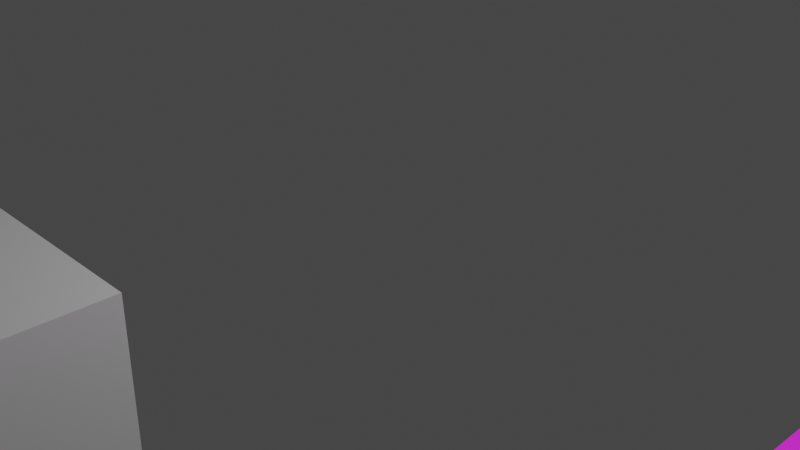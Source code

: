 # Source: basic_faces.blend  (saved by Blender 3.3.6; exported with 4.5.12 LTS)
import bpy
from mathutils import Matrix  # noqa: F401  (used for matrix-valued properties, if any)

bpy.ops.wm.read_factory_settings(use_empty=True)
scene = bpy.context.scene
scene.name = 'Scene'

# ---- collections
col_collection = bpy.data.collections.new('Collection'); scene.collection.children.link(col_collection)

# ---- images (referenced by path relative to the original .blend; pixels are not part of the script)
import os
ASSET_DIR = os.environ.get("B2B_ASSET_DIR", "")  # directory of the original .blend (textures are referenced by path, not embedded)
HERE = os.path.dirname(os.path.abspath(__file__))  # packed textures are extracted next to this script under _unpacked/

def load_image(name, relpath, width, height, colorspace="sRGB"):
    """Load a texture the original file referenced (path relative to the .blend, or extracted next to this script)."""
    p = next((c for c in (os.path.join(HERE, relpath), os.path.join(ASSET_DIR, relpath)) if relpath and os.path.exists(c)), "")
    if p:
        img = bpy.data.images.load(p, check_existing=True)
        img.name = name
    else:  # same state as the original file: an image datablock whose file is absent (Cycles renders it pink)
        img = bpy.data.images.new(name, width, height)
        img.source = "FILE"
        img.filepath = "//" + (relpath or name)
    img.colorspace_settings.name = colorspace
    return img
img_front_png = load_image('front.png', 'front.png', 1024, 1024, 'sRGB')
img_back_png = load_image('back.png', 'back.png', 1024, 1024, 'sRGB')
img_left_png = load_image('left.png', 'left.png', 1024, 1024, 'sRGB')
img_right_png = load_image('right.png', 'right.png', 1024, 1024, 'sRGB')
img_top_png = load_image('top.png', 'top.png', 1024, 1024, 'sRGB')
img_down_png = load_image('down.png', 'down.png', 1024, 1024, 'sRGB')

# ---- materials (node trees are filled in below, after node groups)
mat_material = bpy.data.materials.new('Material')
mat_material.alpha_threshold = 0.0
mat_material.use_transparent_shadow = False
mat_material.roughness = 0.5
mat_material.line_color = (0.0, 0.0, 0.0, 1.0)
mat_front = bpy.data.materials.new('Front')
mat_front.use_transparent_shadow = False
mat_back = bpy.data.materials.new('back')
mat_back.use_transparent_shadow = False
mat_left = bpy.data.materials.new('left')
mat_left.use_transparent_shadow = False
mat_right = bpy.data.materials.new('right')
mat_right.use_transparent_shadow = False
mat_top = bpy.data.materials.new('top')
mat_top.use_transparent_shadow = False
mat_down = bpy.data.materials.new('down')
mat_down.use_transparent_shadow = False

# ---- material node trees
mat_material.use_nodes = True; mat_material.node_tree.nodes.clear()
_N = mat_material.node_tree.nodes; _L = mat_material.node_tree.links
n0 = _N.new('ShaderNodeOutputMaterial'); n0.name = 'Material Output'; n0.location = (300, 300)
n1 = _N.new('ShaderNodeBsdfPrincipled'); n1.name = 'Principled BSDF'; n1.location = (10, 300)
n1.distribution = 'GGX'
n1.subsurface_method = 'RANDOM_WALK_SKIN'
n1.inputs[3].default_value = 1.45
n1.inputs[27].default_value = (0.0, 0.0, 0.0, 1.0)
n1.inputs[28].default_value = 1.0
_L.new(n1.outputs[0], n0.inputs[0])
n0.is_active_output = True
mat_front.use_nodes = True; mat_front.node_tree.nodes.clear()
_N = mat_front.node_tree.nodes; _L = mat_front.node_tree.links
n0 = _N.new('ShaderNodeBsdfPrincipled'); n0.name = 'Principled BSDF'; n0.location = (10, 300)
n0.distribution = 'GGX'
n0.subsurface_method = 'RANDOM_WALK_SKIN'
n0.inputs[3].default_value = 1.45
n0.inputs[27].default_value = (0.0, 0.0, 0.0, 1.0)
n0.inputs[28].default_value = 1.0
n1 = _N.new('ShaderNodeOutputMaterial'); n1.name = 'Material Output'; n1.location = (300, 300)
n2 = _N.new('ShaderNodeTexImage'); n2.name = 'Image Texture'; n2.location = (-280, 280)
n2.image = img_front_png
_L.new(n0.outputs[0], n1.inputs[0])
_L.new(n2.outputs[0], n0.inputs[0])
n1.is_active_output = True
mat_back.use_nodes = True; mat_back.node_tree.nodes.clear()
_N = mat_back.node_tree.nodes; _L = mat_back.node_tree.links
n0 = _N.new('ShaderNodeBsdfPrincipled'); n0.name = 'Principled BSDF'; n0.location = (10, 300)
n0.distribution = 'GGX'
n0.subsurface_method = 'RANDOM_WALK_SKIN'
n0.inputs[3].default_value = 1.45
n0.inputs[27].default_value = (0.0, 0.0, 0.0, 1.0)
n0.inputs[28].default_value = 1.0
n1 = _N.new('ShaderNodeOutputMaterial'); n1.name = 'Material Output'; n1.location = (300, 300)
n2 = _N.new('ShaderNodeTexImage'); n2.name = 'Image Texture'; n2.location = (-280, 280)
n2.image = img_back_png
_L.new(n0.outputs[0], n1.inputs[0])
_L.new(n2.outputs[0], n0.inputs[0])
n1.is_active_output = True
mat_left.use_nodes = True; mat_left.node_tree.nodes.clear()
_N = mat_left.node_tree.nodes; _L = mat_left.node_tree.links
n0 = _N.new('ShaderNodeBsdfPrincipled'); n0.name = 'Principled BSDF'; n0.location = (10, 300)
n0.distribution = 'GGX'
n0.subsurface_method = 'RANDOM_WALK_SKIN'
n0.inputs[3].default_value = 1.45
n0.inputs[27].default_value = (0.0, 0.0, 0.0, 1.0)
n0.inputs[28].default_value = 1.0
n1 = _N.new('ShaderNodeOutputMaterial'); n1.name = 'Material Output'; n1.location = (300, 300)
n2 = _N.new('ShaderNodeTexImage'); n2.name = 'Image Texture'; n2.location = (-280, 280)
n2.image = img_left_png
_L.new(n0.outputs[0], n1.inputs[0])
_L.new(n2.outputs[0], n0.inputs[0])
n1.is_active_output = True
mat_right.use_nodes = True; mat_right.node_tree.nodes.clear()
_N = mat_right.node_tree.nodes; _L = mat_right.node_tree.links
n0 = _N.new('ShaderNodeBsdfPrincipled'); n0.name = 'Principled BSDF'; n0.location = (10, 300)
n0.distribution = 'GGX'
n0.subsurface_method = 'RANDOM_WALK_SKIN'
n0.inputs[3].default_value = 1.45
n0.inputs[27].default_value = (0.0, 0.0, 0.0, 1.0)
n0.inputs[28].default_value = 1.0
n1 = _N.new('ShaderNodeOutputMaterial'); n1.name = 'Material Output'; n1.location = (300, 300)
n2 = _N.new('ShaderNodeTexImage'); n2.name = 'Image Texture'; n2.location = (-280, 280)
n2.image = img_right_png
_L.new(n0.outputs[0], n1.inputs[0])
_L.new(n2.outputs[0], n0.inputs[0])
n1.is_active_output = True
mat_top.use_nodes = True; mat_top.node_tree.nodes.clear()
_N = mat_top.node_tree.nodes; _L = mat_top.node_tree.links
n0 = _N.new('ShaderNodeBsdfPrincipled'); n0.name = 'Principled BSDF'; n0.location = (10, 300)
n0.distribution = 'GGX'
n0.subsurface_method = 'RANDOM_WALK_SKIN'
n0.inputs[3].default_value = 1.45
n0.inputs[27].default_value = (0.0, 0.0, 0.0, 1.0)
n0.inputs[28].default_value = 1.0
n1 = _N.new('ShaderNodeOutputMaterial'); n1.name = 'Material Output'; n1.location = (300, 300)
n2 = _N.new('ShaderNodeTexImage'); n2.name = 'Image Texture'; n2.location = (-280, 280)
n2.image = img_top_png
_L.new(n0.outputs[0], n1.inputs[0])
_L.new(n2.outputs[0], n0.inputs[0])
n1.is_active_output = True
mat_down.use_nodes = True; mat_down.node_tree.nodes.clear()
_N = mat_down.node_tree.nodes; _L = mat_down.node_tree.links
n0 = _N.new('ShaderNodeBsdfPrincipled'); n0.name = 'Principled BSDF'; n0.location = (10, 300)
n0.distribution = 'GGX'
n0.subsurface_method = 'RANDOM_WALK_SKIN'
n0.inputs[3].default_value = 1.45
n0.inputs[27].default_value = (0.0, 0.0, 0.0, 1.0)
n0.inputs[28].default_value = 1.0
n1 = _N.new('ShaderNodeOutputMaterial'); n1.name = 'Material Output'; n1.location = (300, 300)
n2 = _N.new('ShaderNodeTexImage'); n2.name = 'Image Texture'; n2.location = (-280, 280)
n2.image = img_down_png
_L.new(n0.outputs[0], n1.inputs[0])
_L.new(n2.outputs[0], n0.inputs[0])
n1.is_active_output = True

# ---- world
world_world = bpy.data.worlds.new('World'); scene.world = world_world
world_world.use_nodes = True; world_world.node_tree.nodes.clear()
_N = world_world.node_tree.nodes; _L = world_world.node_tree.links
n0 = _N.new('ShaderNodeOutputWorld'); n0.name = 'World Output'; n0.location = (300, 300)
n1 = _N.new('ShaderNodeBackground'); n1.name = 'Background'; n1.location = (10, 300)
n1.inputs[0].default_value = (0.05088, 0.05088, 0.05088, 1.0)
_L.new(n1.outputs[0], n0.inputs[0])
n0.is_active_output = True
world_world.color = (0.05088, 0.05088, 0.05088)
world_world.use_sun_shadow = False
world_world.sun_shadow_jitter_overblur = 0.0

# ---- cameras
cam_camera = bpy.data.cameras.new('Camera')
cam_camera.clip_end = 100.0
cam_camera.ortho_scale = 7.314

# ---- lights
light_light = bpy.data.lights.new('Light', 'POINT')
light_light.transmission_factor = 0.0
light_light.energy = 1000.0
light_light.shadow_soft_size = 0.1
light_light.shadow_maximum_resolution = 0.006
light_light.use_absolute_resolution = True

# ---- meshes
me_cube = bpy.data.meshes.new('Cube')
me_cube.from_pydata([(1.0, 1.0, 1.0), (1.0, 1.0, -1.0), (1.0, -1.0, 1.0), (1.0, -1.0, -1.0), (-1.0, 1.0, 1.0), (-1.0, 1.0, -1.0), (-1.0, -1.0, 1.0), (-1.0, -1.0, -1.0)], [], [(0, 4, 6, 2), (3, 2, 6, 7), (7, 6, 4, 5), (5, 1, 3, 7), (1, 0, 2, 3), (5, 4, 0, 1)])
_uv = me_cube.uv_layers.new(name='UVMap')
_uv.uv.foreach_set('vector', [0.625, 0.5, 0.875, 0.5, 0.875, 0.75, 0.625, 0.75, 0.375, 0.75, 0.625, 0.75, 0.625, 1.0, 0.375, 1.0, 0.375, 0.0, 0.625, 0.0, 0.625, 0.25, 0.375, 0.25, 0.125, 0.5, 0.375, 0.5, 0.375, 0.75, 0.125, 0.75, 0.375, 0.5, 0.625, 0.5, 0.625, 0.75, 0.375, 0.75, 0.375, 0.25, 0.625, 0.25, 0.625, 0.5, 0.375, 0.5])
me_cube.materials.append(mat_material)
me_cube.use_mirror_vertex_groups = False
me_cube.update()
me_plane = bpy.data.meshes.new('Plane')
me_plane.from_pydata([(-1.0, -1.0, 0.0), (1.0, -1.0, 0.0), (-1.0, 1.0, 0.0), (1.0, 1.0, 0.0)], [], [(0, 1, 3, 2)])
_uv = me_plane.uv_layers.new(name='UVMap')
_uv.uv.foreach_set('vector', [0.0, 0.0, 1.0, 0.0, 1.0, 1.0, 0.0, 1.0])
me_plane.materials.append(mat_front)
me_plane.update()
me_plane_001 = bpy.data.meshes.new('Plane.001')
me_plane_001.from_pydata([(-1.0, -1.0, 0.0), (1.0, -1.0, 0.0), (-1.0, 1.0, 0.0), (1.0, 1.0, 0.0)], [], [(0, 1, 3, 2)])
_uv = me_plane_001.uv_layers.new(name='UVMap')
_uv.uv.foreach_set('vector', [0.0, 0.0, 1.0, 0.0, 1.0, 1.0, 0.0, 1.0])
me_plane_001.materials.append(mat_back)
me_plane_001.update()
me_plane_002 = bpy.data.meshes.new('Plane.002')
me_plane_002.from_pydata([(-1.0, -1.0, 0.0), (1.0, -1.0, 0.0), (-1.0, 1.0, 0.0), (1.0, 1.0, 0.0)], [], [(0, 1, 3, 2)])
_uv = me_plane_002.uv_layers.new(name='UVMap')
_uv.uv.foreach_set('vector', [0.0, 0.0, 1.0, 0.0, 1.0, 1.0, 0.0, 1.0])
me_plane_002.materials.append(mat_left)
me_plane_002.update()
me_plane_003 = bpy.data.meshes.new('Plane.003')
me_plane_003.from_pydata([(-1.0, -1.0, 0.0), (1.0, -1.0, 0.0), (-1.0, 1.0, 0.0), (1.0, 1.0, 0.0)], [], [(0, 1, 3, 2)])
_uv = me_plane_003.uv_layers.new(name='UVMap')
_uv.uv.foreach_set('vector', [0.0, 0.0, 1.0, 0.0, 1.0, 1.0, 0.0, 1.0])
me_plane_003.materials.append(mat_right)
me_plane_003.update()
me_plane_004 = bpy.data.meshes.new('Plane.004')
me_plane_004.from_pydata([(-1.0, -1.0, 0.0), (1.0, -1.0, 0.0), (-1.0, 1.0, 0.0), (1.0, 1.0, 0.0)], [], [(0, 1, 3, 2)])
_uv = me_plane_004.uv_layers.new(name='UVMap')
_uv.uv.foreach_set('vector', [0.0, 0.0, 1.0, 0.0, 1.0, 1.0, 0.0, 1.0])
me_plane_004.materials.append(mat_top)
me_plane_004.update()
me_plane_005 = bpy.data.meshes.new('Plane.005')
me_plane_005.from_pydata([(-1.0, -1.0, 0.0), (1.0, -1.0, 0.0), (-1.0, 1.0, 0.0), (1.0, 1.0, 0.0)], [], [(0, 1, 3, 2)])
_uv = me_plane_005.uv_layers.new(name='UVMap')
_uv.uv.foreach_set('vector', [0.0, 0.0, 1.0, 0.0, 1.0, 1.0, 0.0, 1.0])
me_plane_005.materials.append(mat_down)
me_plane_005.update()

# ---- objects
ob_cube = bpy.data.objects.new('Cube', me_cube)
ob_light = bpy.data.objects.new('Light', light_light)
ob_camera = bpy.data.objects.new('Camera', cam_camera)
ob_plane = bpy.data.objects.new('Plane', me_plane)
ob_plane_001 = bpy.data.objects.new('Plane.001', me_plane_001)
ob_plane_002 = bpy.data.objects.new('Plane.002', me_plane_002)
ob_plane_003 = bpy.data.objects.new('Plane.003', me_plane_003)
ob_plane_004 = bpy.data.objects.new('Plane.004', me_plane_004)
ob_plane_005 = bpy.data.objects.new('Plane.005', me_plane_005)

# ---- transforms, parenting, visibility, modifiers, constraints
ob_cube.location = (0.0, -4.656, 0.0)
ob_cube.lock_rotations_4d = False
ob_cube.empty_display_type = 'ARROWS'
ob_cube.lineart.crease_threshold = 0.0
ob_light.location = (4.076, 1.005, 5.904)
ob_light.rotation_euler = (0.6503, 0.05522, 1.866)
ob_light.lock_rotations_4d = False
ob_light.empty_display_type = 'ARROWS'
ob_light.color = (0.0, 0.0, 0.0, 0.0)
ob_light.lineart.crease_threshold = 0.0
ob_camera.location = (7.359, -6.926, 4.958)
ob_camera.rotation_euler = (1.109, 0.0, 0.8149)
ob_camera.lock_rotations_4d = False
ob_camera.empty_display_type = 'ARROWS'
ob_camera.color = (0.0, 0.0, 0.0, 0.0)
ob_camera.display_type = 'WIRE'
ob_camera.lineart.crease_threshold = 0.0
ob_plane.location = (5.552, 0.0, 0.0)
ob_plane_001.location = (8.247, -0.04899, 0.0)
ob_plane_002.location = (10.91, -0.01633, 0.0)
ob_plane_003.location = (5.503, -2.58, 0.0)
ob_plane_004.location = (8.263, -2.678, 0.0)
ob_plane_005.location = (10.94, -2.548, 0.0)

# ---- collection membership
col_collection.objects.link(ob_cube)
col_collection.objects.link(ob_light)
col_collection.objects.link(ob_camera)
col_collection.objects.link(ob_plane)
col_collection.objects.link(ob_plane_001)
col_collection.objects.link(ob_plane_002)
col_collection.objects.link(ob_plane_003)
col_collection.objects.link(ob_plane_004)
col_collection.objects.link(ob_plane_005)

# ---- scene / render settings (as saved in the file)
scene.camera = ob_camera
scene.frame_start = 1; scene.frame_end = 250; scene.frame_set(1)
scene.render.engine = 'BLENDER_EEVEE_NEXT'
scene.cycles.sampling_pattern = 'TABULATED_SOBOL'
scene.cycles.use_light_tree = False
scene.view_settings.view_transform = 'Filmic'
bpy.context.view_layer.update()
